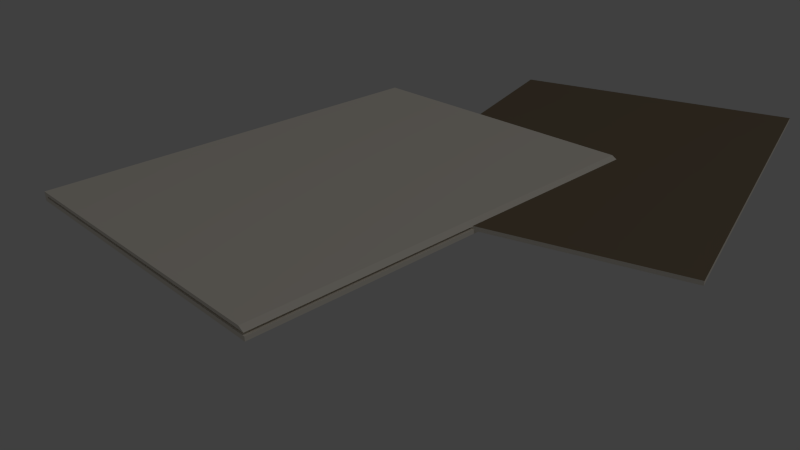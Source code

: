 # Source: file_day5.blend  (saved by Blender 2.68.0; exported with 4.5.12 LTS)
import bpy
from mathutils import Matrix  # noqa: F401  (used for matrix-valued properties, if any)

bpy.ops.wm.read_factory_settings(use_empty=True)
scene = bpy.context.scene
scene.name = 'Scene'

# ---- collections
col_collection_1 = bpy.data.collections.new('Collection 1'); scene.collection.children.link(col_collection_1)

# ---- materials (node trees are filled in below, after node groups)
mat_material = bpy.data.materials.new('Material')
mat_material.alpha_threshold = 0.0
mat_material.use_transparent_shadow = False
mat_material.diffuse_color = (0.9114, 0.856, 0.7558, 1.0)
mat_material.roughness = 0.5
mat_material.line_color = (0.0, 0.0, 0.0, 1.0)
mat_material_001 = bpy.data.materials.new('Material.001')
mat_material_001.alpha_threshold = 0.0
mat_material_001.use_transparent_shadow = False
mat_material_001.diffuse_color = (0.233, 0.1798, 0.1186, 1.0)
mat_material_001.roughness = 0.5
mat_material_001.line_color = (0.0, 0.0, 0.0, 1.0)

# ---- material node trees

# ---- world
world_world = bpy.data.worlds.new('World'); scene.world = world_world
world_world.color = (0.05088, 0.05088, 0.05088)
world_world.use_sun_shadow = False
world_world.sun_shadow_jitter_overblur = 0.0
world_world.cycles.sampling_method = 'MANUAL'
world_world.cycles.sample_map_resolution = 256

# ---- cameras
cam_camera = bpy.data.cameras.new('Camera')
cam_camera.clip_end = 100.0
cam_camera.lens = 35.0
cam_camera.sensor_width = 32.0
cam_camera.sensor_height = 18.0
cam_camera.ortho_scale = 7.314
cam_camera.dof.focus_distance = 0.0
cam_camera.dof.aperture_fstop = 128.0

# ---- lights
light_lamp = bpy.data.lights.new('Lamp', 'POINT')
light_lamp.transmission_factor = 0.0
light_lamp.cutoff_distance = 30.0
light_lamp.energy = 100.0
light_lamp.shadow_buffer_clip_start = 1.001
light_lamp.shadow_soft_size = 0.1
light_lamp.shadow_maximum_resolution = 0.006
light_lamp.use_absolute_resolution = True
light_lamp.cycles.use_multiple_importance_sampling = False

# ---- meshes
me_cube = bpy.data.meshes.new('Cube')
me_cube.from_pydata([(7.451e-09, 5.122e-09, 0.0), (2.98e-08, -0.9537, 0.0), (-0.6846, -0.9537, 0.0), (-0.6846, 1.639e-07, 0.0), (2.347e-07, -2.016e-07, 0.008911), (-1.937e-07, -0.9537, 0.008911), (-0.6846, -0.9537, 0.008911), (-0.6846, 1.49e-08, 0.008911), (-0.697, -0.9537, -2.384e-07), (-0.697, 1.49e-07, -2.384e-07), (-0.697, -0.9537, 0.008911), (-0.697, 1.49e-08, 0.008911), (-0.6846, -0.9537, 0.01307), (-0.6846, 0.0, 0.01307), (-0.697, -0.9537, 0.02005), (-0.697, 0.0, 0.02005), (-0.001423, -0.9537, 0.01494), (-0.001423, 1.583e-08, 0.01494), (-0.01377, -0.9537, 0.02192), (-0.01377, 1.397e-08, 0.02192), (0.1388, 0.511, 0.006576), (0.3929, -0.3354, 0.006576), (-0.2419, -0.526, 0.006576), (-0.496, 0.3204, 0.006576), (0.1388, 0.511, 0.01549), (0.3929, -0.3354, 0.01549), (-0.2419, -0.526, 0.01549), (-0.496, 0.3204, 0.01549)], [], [(0, 1, 2, 3), (4, 7, 6, 5), (0, 4, 5, 1), (1, 5, 6, 2), (2, 6, 10, 8), (4, 0, 3, 7), (8, 10, 11, 9), (7, 3, 9, 11), (10, 6, 12, 14), (3, 2, 8, 9), (12, 13, 17, 16), (6, 7, 13, 12), (11, 10, 14, 15), (7, 11, 15, 13), (16, 17, 19, 18), (15, 14, 18, 19), (14, 12, 16, 18), (13, 15, 19, 17), (20, 21, 22, 23), (24, 27, 26, 25), (20, 24, 25, 21), (21, 25, 26, 22), (22, 26, 27, 23), (24, 20, 23, 27)])
me_cube.polygons.foreach_set('material_index', [0, 0, 0, 0, 0, 0, 0, 0, 0, 0, 0, 0, 0, 0, 0, 0, 0, 0, 0, 1, 0, 0, 0, 0])
_uv = me_cube.uv_layers.new(name='UVMap')
_uv.uv.foreach_set('vector', [0.0, 0.0, 0.0, 0.0, 0.0, 0.0, 0.0, 0.0, 0.9999, 0.9999, 0.0001, 0.9999, 9.998e-05, 0.0001003, 0.9999, 9.998e-05, 0.0, 0.0, 0.0, 0.0, 0.0, 0.0, 0.0, 0.0, 0.0, 0.0, 0.0, 0.0, 0.0, 0.0, 0.0, 0.0, 0.0, 0.0, 0.0, 0.0, 0.0, 0.0, 0.0, 0.0, 0.0, 0.0, 0.0, 0.0, 0.0, 0.0, 0.0, 0.0, 0.0, 0.0, 0.0, 0.0, 0.0, 0.0, 0.0, 0.0, 0.0, 0.0, 0.0, 0.0, 0.0, 0.0, 0.0, 0.0, 0.0, 0.0, 0.0, 0.0, 0.0, 0.0, 0.0, 0.0, 0.0, 0.0, 0.0, 0.0, 0.0, 0.0, 0.0, 0.0, 9.998e-05, 0.0001003, 0.0001, 0.9999, 0.0001, 0.9999, 9.998e-05, 0.0001003, 9.998e-05, 0.0001003, 0.0001, 0.9999, 0.0001, 0.9999, 9.998e-05, 0.0001003, 0.0, 0.0, 0.0, 0.0, 0.0, 0.0, 0.0, 0.0, 0.0, 0.0, 0.0, 0.0, 0.0, 0.0, 0.0, 0.0, 9.998e-05, 0.0001003, 0.0001, 0.9999, 0.0001, 0.9999, 9.998e-05, 0.0001003, 9.99e-05, 0.9982, 0.0002993, 9.99e-05, 0.9999, 0.0002999, 0.9997, 0.9984, 0.0, 0.0, 0.0, 0.0, 0.0, 0.0, 0.0, 0.0, 0.0, 0.0, 0.0, 0.0, 0.0, 0.0, 0.0, 0.0, 0.0, 0.0, 0.0, 0.0, 0.0, 0.0, 0.0, 0.0, 0.9999, 0.9999, 0.0001001, 0.9999, 9.998e-05, 0.0001003, 0.9999, 9.998e-05, 0.0, 0.0, 0.0, 0.0, 0.0, 0.0, 0.0, 0.0, 0.0, 0.0, 0.0, 0.0, 0.0, 0.0, 0.0, 0.0, 0.0, 0.0, 0.0, 0.0, 0.0, 0.0, 0.0, 0.0, 0.0, 0.0, 0.0, 0.0, 0.0, 0.0, 0.0, 0.0])
me_cube.materials.append(mat_material)
me_cube.materials.append(mat_material_001)
me_cube.use_remesh_preserve_volume = False
me_cube.use_remesh_preserve_attributes = False
me_cube.use_mirror_vertex_groups = False
me_cube.update()

# ---- objects
ob_fileday5 = bpy.data.objects.new('fileday5', me_cube)
ob_lamp = bpy.data.objects.new('Lamp', light_lamp)
ob_camera = bpy.data.objects.new('Camera', cam_camera)

# ---- transforms, parenting, visibility, modifiers, constraints
ob_fileday5.location = (0.3423, 0.4769, -0.01103)
ob_fileday5.lock_rotations_4d = False
ob_fileday5.empty_display_type = 'ARROWS'
ob_fileday5.lineart.crease_threshold = 0.0
ob_lamp.location = (4.076, 1.005, 5.904)
ob_lamp.rotation_euler = (0.6503, 0.05522, 1.866)
ob_lamp.lock_rotations_4d = False
ob_lamp.empty_display_type = 'ARROWS'
ob_lamp.color = (0.0, 0.0, 0.0, 0.0)
ob_lamp.lineart.crease_threshold = 0.0
ob_camera.location = (1.292, -1.046, 0.7174)
ob_camera.rotation_euler = (1.109, 0.01082, 0.8149)
ob_camera.lock_rotations_4d = False
ob_camera.empty_display_type = 'ARROWS'
ob_camera.color = (0.0, 0.0, 0.0, 0.0)
ob_camera.display_type = 'WIRE'
ob_camera.lineart.crease_threshold = 0.0

# ---- collection membership
col_collection_1.objects.link(ob_fileday5)
col_collection_1.objects.link(ob_lamp)
col_collection_1.objects.link(ob_camera)

# ---- scene / render settings (as saved in the file)
scene.camera = ob_camera
scene.frame_start = 1; scene.frame_end = 250; scene.frame_set(1)
scene.render.engine = 'BLENDER_EEVEE_NEXT'
scene.render.image_settings.color_mode = 'RGB'
scene.render.image_settings.compression = 90
scene.render.resolution_percentage = 50
scene.render.dither_intensity = 0.0
scene.cycles.use_denoising = False
scene.cycles.samples = 10
scene.cycles.sampling_pattern = 'TABULATED_SOBOL'
scene.cycles.light_sampling_threshold = 0.0
scene.cycles.use_adaptive_sampling = False
scene.cycles.use_light_tree = False
scene.cycles.blur_glossy = 0.0
scene.cycles.volume_bounces = 1
scene.cycles.pixel_filter_type = 'GAUSSIAN'
scene.cycles.sample_clamp_indirect = 0.0
scene.view_settings.view_transform = 'Standard'
bpy.context.view_layer.update()
